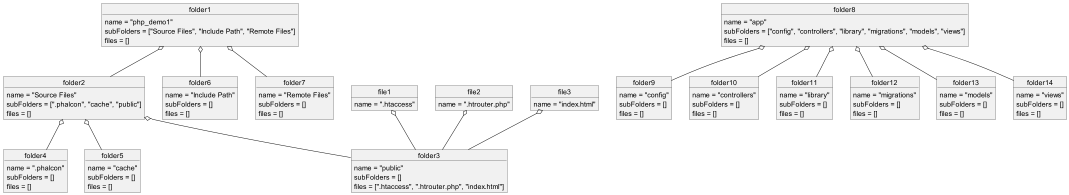

The diagram above was rendered by PlantUML. Its source (embedded in the PNG):
@startuml

object folder1 {
    name = "php_demo1"
    subFolders = ["Source Files", "Include Path", "Remote Files"]
    files = []
}

object folder2 {
    name = "Source Files"
    subFolders = [".phalcon", "cache", "public"]
    files = []
}
object folder3 {
     name = "public"
     subFolders = []
     files = [".htaccess", ".htrouter.php", "index.html"]
 }
object folder4 {
    name = ".phalcon"
    subFolders = []
    files = []
}
object folder5 {
    name = "cache"
    subFolders = []
    files = []
}
object file1 {
    name = ".htaccess"
}
object file2 {
    name = ".htrouter.php"
}
object file3 {
    name = "index.html"
}

object folder6 {
    name = "Include Path"
    subFolders = []
    files = []
}
object folder7 {
    name = "Remote Files"
    subFolders = []
    files = []
}
folder1 o-- folder2
folder1 o-- folder6
folder1 o-- folder7
folder2 o-- folder3
file1 o-- folder3
file2 o-- folder3
file3 o-- folder3

folder2 o-- folder4
folder2 o-- folder5

'app folder (root: Source Files)
object folder8 {
    name = "app"
    subFolders = ["config", "controllers", "library", "migrations", "models", "views"]
    files = []
}
object folder9 {
    name = "config"
    subFolders = []
    files = []
}
object folder10 {
    name = "controllers"
    subFolders = []
    files = []
}
object folder11 {
    name = "library"
    subFolders = []
    files = []
}
object folder12 {
    name = "migrations"
    subFolders = []
    files = []
}
object folder13 {
    name = "models"
    subFolders = []
    files = []
}
object folder14 {
    name = "views"
    subFolders = []
    files = []
}
folder8 o-- folder9
folder8 o-- folder10
folder8 o-- folder11
folder8 o-- folder12
folder8 o-- folder13
folder8 o-- folder14

@enduml